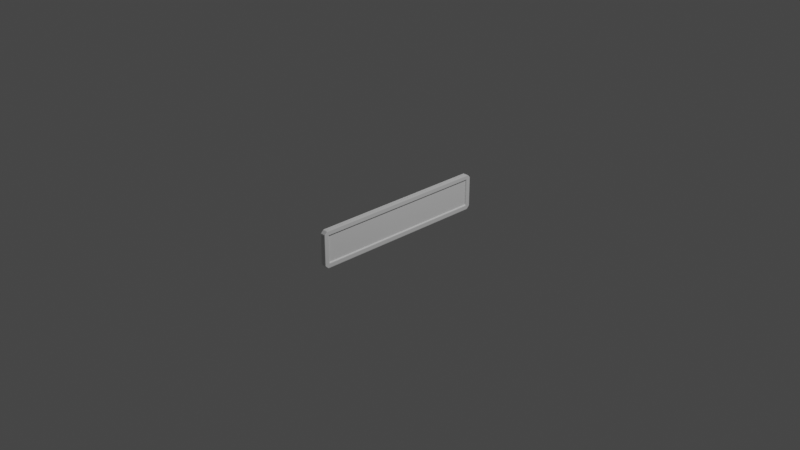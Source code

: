 # Source: clippingPointImpact.blend  (saved by Blender 2.91.10; exported with 4.5.12 LTS)
import bpy
from mathutils import Matrix  # noqa: F401  (used for matrix-valued properties, if any)

bpy.ops.wm.read_factory_settings(use_empty=True)
scene = bpy.context.scene
scene.name = 'Scene'

# ---- collections
col_collection = bpy.data.collections.new('Collection'); scene.collection.children.link(col_collection)

# ---- materials (node trees are filled in below, after node groups)
mat_material = bpy.data.materials.new('Material')
mat_material.alpha_threshold = 0.0
mat_material.use_transparent_shadow = False
mat_material.line_color = (0.0, 0.0, 0.0, 1.0)

# ---- material node trees
mat_material.use_nodes = True; mat_material.node_tree.nodes.clear()
_N = mat_material.node_tree.nodes; _L = mat_material.node_tree.links
n0 = _N.new('ShaderNodeOutputMaterial'); n0.name = 'Material Output'; n0.location = (300, 300)
n1 = _N.new('ShaderNodeBsdfPrincipled'); n1.name = 'Principled BSDF'; n1.location = (10, 300)
n1.distribution = 'GGX'
n1.subsurface_method = 'BURLEY'
n1.inputs[2].default_value = 0.4
n1.inputs[3].default_value = 1.45
n1.inputs[27].default_value = (0.0, 0.0, 0.0, 1.0)
n1.inputs[28].default_value = 1.0
_L.new(n1.outputs[0], n0.inputs[0])
n0.is_active_output = True

# ---- world
world_world = bpy.data.worlds.new('World'); scene.world = world_world
world_world.use_nodes = True; world_world.node_tree.nodes.clear()
_N = world_world.node_tree.nodes; _L = world_world.node_tree.links
n0 = _N.new('ShaderNodeOutputWorld'); n0.name = 'World Output'; n0.location = (300, 300)
n1 = _N.new('ShaderNodeBackground'); n1.name = 'Background'; n1.location = (10, 300)
n1.inputs[0].default_value = (0.05088, 0.05088, 0.05088, 1.0)
_L.new(n1.outputs[0], n0.inputs[0])
n0.is_active_output = True
world_world.color = (0.05088, 0.05088, 0.05088)
world_world.use_sun_shadow = False
world_world.sun_shadow_jitter_overblur = 0.0

# ---- cameras
cam_camera = bpy.data.cameras.new('Camera')
cam_camera.clip_end = 100.0
cam_camera.ortho_scale = 7.314

# ---- lights
light_light = bpy.data.lights.new('Light', 'POINT')
light_light.transmission_factor = 0.0
light_light.energy = 1000.0
light_light.shadow_soft_size = 0.1
light_light.shadow_maximum_resolution = 0.006
light_light.use_absolute_resolution = True

# ---- meshes
me_cube = bpy.data.meshes.new('Cube')
me_cube.from_pydata([(0.1, 0.976, 0.176), (0.1, 0.976, -0.176), (0.1, -0.976, 0.176), (0.1, -0.976, -0.176), (0.05244, 0.9425, 0.1373), (0.05244, 0.9373, 0.1425), (-0.004987, 0.9364, 0.1364), (0.05244, 0.9425, -0.1373), (-0.004987, 0.9364, -0.1364), (0.05244, 0.9373, -0.1425), (0.05244, -0.9425, 0.1373), (-0.004987, -0.9364, 0.1364), (0.05244, -0.9373, 0.1425), (0.05244, -0.9425, -0.1373), (0.05244, -0.9373, -0.1425), (-0.004987, -0.9364, -0.1364), (0.1, 0.9563, 0.1563), (0.09497, 0.9451, 0.1503), (0.09497, 0.9503, 0.1451), (0.09497, 0.9503, -0.1451), (0.09497, 0.9451, -0.1503), (0.1, 0.9563, -0.1563), (0.09497, -0.9503, 0.1451), (0.09497, -0.9451, 0.1503), (0.1, -0.9563, 0.1563), (0.1, -0.9563, -0.1563), (0.09497, -0.9451, -0.1503), (0.09497, -0.9503, -0.1451), (1.49e-08, 0.961, 0.2), (1.49e-08, 0.9697, 0.1964), (1.49e-08, 0.9964, 0.1697), (1.49e-08, 1.0, 0.161), (1.49e-08, 1.0, -0.161), (1.49e-08, 0.9964, -0.1697), (1.49e-08, 0.9697, -0.1964), (1.49e-08, 0.961, -0.2), (1.49e-08, -1.0, 0.161), (1.49e-08, -0.9964, 0.1697), (1.49e-08, -0.9697, 0.1964), (1.49e-08, -0.961, 0.2), (1.49e-08, -0.961, -0.2), (1.49e-08, -0.9697, -0.1964), (1.49e-08, -0.9964, -0.1697), (1.49e-08, -1.0, -0.161), (0.09489, 0.9964, 0.1697), (0.1, 0.9938, 0.1687), (0.09489, 1.0, 0.161), (0.09489, 0.9697, 0.1964), (0.09489, 0.961, 0.2), (0.1, 0.9687, 0.1938), (0.09489, 0.9697, -0.1964), (0.1, 0.9687, -0.1938), (0.09489, 0.961, -0.2), (0.09489, 0.9964, -0.1697), (0.09489, 1.0, -0.161), (0.1, 0.9938, -0.1687), (0.09489, -0.9697, 0.1964), (0.1, -0.9687, 0.1938), (0.09489, -0.961, 0.2), (0.09489, -0.9964, 0.1697), (0.09489, -1.0, 0.161), (0.1, -0.9938, 0.1687), (0.09489, -0.9964, -0.1697), (0.1, -0.9938, -0.1687), (0.09489, -1.0, -0.161), (0.09489, -0.9697, -0.1964), (0.09489, -0.961, -0.2), (0.1, -0.9687, -0.1938), (-0.09723, 0.976, 0.176), (-0.09723, 0.976, -0.176), (-0.09723, -0.976, 0.176), (-0.09723, -0.976, -0.176), (-0.04967, 0.9425, 0.1373), (-0.04967, 0.9373, 0.1425), (0.007756, 0.9364, 0.1364), (-0.04967, 0.9425, -0.1373), (0.007756, 0.9364, -0.1364), (-0.04967, 0.9373, -0.1425), (-0.04967, -0.9425, 0.1373), (0.007756, -0.9364, 0.1364), (-0.04967, -0.9373, 0.1425), (-0.04967, -0.9425, -0.1373), (-0.04967, -0.9373, -0.1425), (0.007756, -0.9364, -0.1364), (-0.09723, 0.9563, 0.1563), (-0.0922, 0.9451, 0.1503), (-0.0922, 0.9503, 0.1451), (-0.0922, 0.9503, -0.1451), (-0.0922, 0.9451, -0.1503), (-0.09723, 0.9563, -0.1563), (-0.0922, -0.9503, 0.1451), (-0.0922, -0.9451, 0.1503), (-0.09723, -0.9563, 0.1563), (-0.09723, -0.9563, -0.1563), (-0.0922, -0.9451, -0.1503), (-0.0922, -0.9503, -0.1451), (0.002769, 0.961, 0.2), (0.002769, 0.9697, 0.1964), (0.002769, 0.9964, 0.1697), (0.002769, 1.0, 0.161), (0.002769, 1.0, -0.161), (0.002769, 0.9964, -0.1697), (0.002769, 0.9697, -0.1964), (0.002769, 0.961, -0.2), (0.002769, -1.0, 0.161), (0.002769, -0.9964, 0.1697), (0.002769, -0.9697, 0.1964), (0.002769, -0.961, 0.2), (0.002769, -0.961, -0.2), (0.002769, -0.9697, -0.1964), (0.002769, -0.9964, -0.1697), (0.002769, -1.0, -0.161), (-0.09212, 0.9964, 0.1697), (-0.09723, 0.9938, 0.1687), (-0.09212, 1.0, 0.161), (-0.09212, 0.9697, 0.1964), (-0.09212, 0.961, 0.2), (-0.09723, 0.9687, 0.1938), (-0.09212, 0.9697, -0.1964), (-0.09723, 0.9687, -0.1938), (-0.09212, 0.961, -0.2), (-0.09212, 0.9964, -0.1697), (-0.09212, 1.0, -0.161), (-0.09723, 0.9938, -0.1687), (-0.09212, -0.9697, 0.1964), (-0.09723, -0.9687, 0.1938), (-0.09212, -0.961, 0.2), (-0.09212, -0.9964, 0.1697), (-0.09212, -1.0, 0.161), (-0.09723, -0.9938, 0.1687), (-0.09212, -0.9964, -0.1697), (-0.09723, -0.9938, -0.1687), (-0.09212, -1.0, -0.161), (-0.09212, -0.9697, -0.1964), (-0.09212, -0.961, -0.2), (-0.09723, -0.9687, -0.1938)], [], [(56, 38, 37, 59), (24, 16, 0, 49, 57, 2), (41, 65, 62, 42), (12, 5, 17, 23), (32, 31, 46, 54), (21, 25, 3, 67, 51, 1), (25, 24, 2, 61, 63, 3), (29, 47, 44, 30), (16, 21, 1, 55, 45, 0), (9, 14, 26, 20), (13, 10, 22, 27), (51, 55, 1), (57, 61, 2), (63, 67, 3), (35, 52, 66, 40), (64, 60, 36, 43), (45, 49, 0), (48, 28, 39, 58), (50, 34, 33, 53), (4, 5, 6), (7, 8, 9), (10, 11, 12), (13, 14, 15), (16, 17, 18), (19, 20, 21), (22, 23, 24), (25, 26, 27), (44, 45, 46), (47, 48, 49), (50, 51, 52), (53, 54, 55), (56, 57, 58), (59, 60, 61), (62, 63, 64), (65, 66, 67), (18, 19, 21, 16), (24, 25, 27, 22), (16, 24, 23, 17), (25, 21, 20, 26), (6, 8, 7, 4), (10, 13, 15, 11), (5, 12, 11, 6), (14, 9, 8, 15), (17, 5, 4, 18), (9, 20, 19, 7), (26, 14, 13, 27), (12, 23, 22, 10), (44, 47, 49, 45), (50, 53, 55, 51), (56, 59, 61, 57), (62, 65, 67, 63), (52, 35, 34, 50), (32, 54, 53, 33), (58, 39, 38, 56), (36, 60, 59, 37), (40, 66, 65, 41), (64, 43, 42, 62), (28, 48, 47, 29), (46, 31, 30, 44), (45, 55, 54, 46), (57, 49, 48, 58), (51, 67, 66, 52), (63, 61, 60, 64), (4, 7, 19, 18), (124, 106, 105, 127), (92, 84, 68, 117, 125, 70), (109, 133, 130, 110), (80, 73, 85, 91), (100, 99, 114, 122), (89, 93, 71, 135, 119, 69), (93, 92, 70, 129, 131, 71), (97, 115, 112, 98), (84, 89, 69, 123, 113, 68), (77, 82, 94, 88), (81, 78, 90, 95), (119, 123, 69), (125, 129, 70), (131, 135, 71), (103, 120, 134, 108), (132, 128, 104, 111), (113, 117, 68), (116, 96, 107, 126), (118, 102, 101, 121), (72, 73, 74), (75, 76, 77), (78, 79, 80), (81, 82, 83), (84, 85, 86), (87, 88, 89), (90, 91, 92), (93, 94, 95), (112, 113, 114), (115, 116, 117), (118, 119, 120), (121, 122, 123), (124, 125, 126), (127, 128, 129), (130, 131, 132), (133, 134, 135), (86, 87, 89, 84), (92, 93, 95, 90), (84, 92, 91, 85), (93, 89, 88, 94), (74, 76, 75, 72), (78, 81, 83, 79), (73, 80, 79, 74), (82, 77, 76, 83), (85, 73, 72, 86), (77, 88, 87, 75), (94, 82, 81, 95), (80, 91, 90, 78), (112, 115, 117, 113), (118, 121, 123, 119), (124, 127, 129, 125), (130, 133, 135, 131), (120, 103, 102, 118), (100, 122, 121, 101), (126, 107, 106, 124), (104, 128, 127, 105), (108, 134, 133, 109), (132, 111, 110, 130), (96, 116, 115, 97), (114, 99, 98, 112), (113, 123, 122, 114), (125, 117, 116, 126), (119, 135, 134, 120), (131, 129, 128, 132), (72, 75, 87, 86)])
_uv = me_cube.uv_layers.new(name='UVMap')
_uv.uv.foreach_set('vector', [0.6227, 0.7628, 0.6227, 1.0, 0.6061, 1.0, 0.6061, 0.7628, 0.5977, 0.7445, 0.5977, 0.5055, 0.61, 0.503, 0.6211, 0.5039, 0.6211, 0.7461, 0.61, 0.747, 0.125, 0.7462, 0.3622, 0.7462, 0.3622, 0.7495, 0.125, 0.7495, 0.589, 0.7422, 0.589, 0.5078, 0.5939, 0.5069, 0.5939, 0.7431, 0.3994, 0.25, 0.6006, 0.25, 0.6006, 0.4872, 0.3994, 0.4872, 0.4023, 0.5055, 0.4023, 0.7445, 0.39, 0.747, 0.3789, 0.7461, 0.3789, 0.5039, 0.39, 0.503, 0.4023, 0.7445, 0.5977, 0.7445, 0.61, 0.747, 0.6054, 0.7492, 0.3946, 0.7492, 0.39, 0.747, 0.6227, 0.25, 0.6227, 0.4872, 0.6061, 0.4872, 0.6061, 0.25, 0.5977, 0.5055, 0.4023, 0.5055, 0.39, 0.503, 0.3946, 0.5008, 0.6054, 0.5008, 0.61, 0.503, 0.411, 0.5078, 0.411, 0.7422, 0.4061, 0.7431, 0.4061, 0.5069, 0.4142, 0.7428, 0.5858, 0.7428, 0.5907, 0.7438, 0.4093, 0.7438, 0.3789, 0.5039, 0.3867, 0.5023, 0.39, 0.503, 0.6211, 0.7461, 0.6054, 0.7492, 0.61, 0.747, 0.3946, 0.7492, 0.3789, 0.7461, 0.39, 0.747, 0.125, 0.5049, 0.3622, 0.5049, 0.3622, 0.7451, 0.125, 0.7451, 0.3994, 0.7628, 0.6006, 0.7628, 0.6006, 1.0, 0.3994, 1.0, 0.6054, 0.5008, 0.6133, 0.5023, 0.61, 0.503, 0.6378, 0.5049, 0.875, 0.5049, 0.875, 0.7451, 0.6378, 0.7451, 0.3622, 0.5038, 0.125, 0.5038, 0.125, 0.5005, 0.3622, 0.5005, 0.5858, 0.5072, 0.589, 0.5078, 0.5853, 0.5079, 0.4142, 0.5072, 0.4147, 0.5079, 0.411, 0.5078, 0.5858, 0.7428, 0.5853, 0.7421, 0.589, 0.7422, 0.4142, 0.7428, 0.411, 0.7422, 0.4147, 0.7421, 0.5977, 0.5055, 0.5939, 0.5069, 0.5907, 0.5062, 0.4093, 0.5062, 0.4061, 0.5069, 0.4023, 0.5055, 0.5907, 0.7438, 0.5939, 0.7431, 0.5977, 0.7445, 0.4023, 0.7445, 0.4061, 0.7431, 0.4093, 0.7438, 0.6061, 0.4872, 0.6066, 0.5, 0.6038, 0.4872, 0.6227, 0.4872, 0.625, 0.4872, 0.6223, 0.5, 0.3622, 0.5038, 0.375, 0.5037, 0.3622, 0.5042, 0.3622, 0.5005, 0.3622, 0.5, 0.375, 0.5005, 0.6227, 0.7628, 0.6223, 0.75, 0.625, 0.7628, 0.6061, 0.7628, 0.6038, 0.7628, 0.6038, 0.75, 0.3622, 0.7495, 0.375, 0.7495, 0.3622, 0.75, 0.3622, 0.7462, 0.3622, 0.7458, 0.375, 0.7458, 0.5907, 0.5062, 0.4093, 0.5062, 0.4023, 0.5055, 0.5977, 0.5055, 0.5977, 0.7445, 0.4023, 0.7445, 0.4093, 0.7438, 0.5907, 0.7438, 0.5977, 0.5055, 0.5977, 0.7445, 0.5939, 0.7431, 0.5939, 0.5069, 0.4023, 0.7445, 0.4023, 0.5055, 0.4061, 0.5069, 0.4061, 0.7431, 0.5853, 0.5079, 0.4147, 0.5079, 0.4142, 0.5072, 0.5858, 0.5072, 0.5858, 0.7428, 0.4142, 0.7428, 0.4147, 0.7421, 0.5853, 0.7421, 0.589, 0.5078, 0.589, 0.7422, 0.5853, 0.7421, 0.5853, 0.5079, 0.411, 0.7422, 0.411, 0.5078, 0.4147, 0.5079, 0.4147, 0.7421, 0.5939, 0.5069, 0.589, 0.5078, 0.5858, 0.5072, 0.5907, 0.5062, 0.411, 0.5078, 0.4061, 0.5069, 0.4093, 0.5062, 0.4142, 0.5072, 0.4061, 0.7431, 0.411, 0.7422, 0.4142, 0.7428, 0.4093, 0.7438, 0.589, 0.7422, 0.5939, 0.7431, 0.5907, 0.7438, 0.5858, 0.7428, 0.6061, 0.4872, 0.6227, 0.4872, 0.6223, 0.5, 0.6066, 0.5, 0.3622, 0.5038, 0.3622, 0.5005, 0.375, 0.5005, 0.375, 0.5037, 0.6227, 0.7628, 0.6061, 0.7628, 0.6066, 0.75, 0.6223, 0.75, 0.3622, 0.7495, 0.3622, 0.7462, 0.375, 0.7463, 0.375, 0.7495, 0.3622, 0.5049, 0.125, 0.5049, 0.125, 0.5038, 0.3622, 0.5038, 0.125, 0.5, 0.3622, 0.5, 0.3622, 0.5005, 0.125, 0.5005, 0.625, 0.7628, 0.625, 1.0, 0.6227, 1.0, 0.6227, 0.7628, 0.6006, 1.0, 0.6006, 0.7628, 0.6061, 0.7628, 0.6061, 1.0, 0.125, 0.7451, 0.3622, 0.7451, 0.3622, 0.7462, 0.125, 0.7462, 0.3622, 0.75, 0.125, 0.75, 0.125, 0.7495, 0.3622, 0.7495, 0.625, 0.25, 0.625, 0.4872, 0.6227, 0.4872, 0.6227, 0.25, 0.6006, 0.4872, 0.6006, 0.25, 0.6061, 0.25, 0.6061, 0.4872, 0.6054, 0.5008, 0.3946, 0.5008, 0.3994, 0.4872, 0.6006, 0.4872, 0.6211, 0.7461, 0.6211, 0.5039, 0.6378, 0.5049, 0.6378, 0.7451, 0.3789, 0.5039, 0.3789, 0.7461, 0.3622, 0.7451, 0.3622, 0.5049, 0.3946, 0.7492, 0.6054, 0.7492, 0.6006, 0.7628, 0.3994, 0.7628, 0.5858, 0.5072, 0.4142, 0.5072, 0.4093, 0.5062, 0.5907, 0.5062, 0.6227, 0.7628, 0.6227, 1.0, 0.6061, 1.0, 0.6061, 0.7628, 0.5977, 0.7445, 0.5977, 0.5055, 0.61, 0.503, 0.6211, 0.5039, 0.6211, 0.7461, 0.61, 0.747, 0.125, 0.7462, 0.3622, 0.7462, 0.3622, 0.7495, 0.125, 0.7495, 0.589, 0.7422, 0.589, 0.5078, 0.5939, 0.5069, 0.5939, 0.7431, 0.3994, 0.25, 0.6006, 0.25, 0.6006, 0.4872, 0.3994, 0.4872, 0.4023, 0.5055, 0.4023, 0.7445, 0.39, 0.747, 0.3789, 0.7461, 0.3789, 0.5039, 0.39, 0.503, 0.4023, 0.7445, 0.5977, 0.7445, 0.61, 0.747, 0.6054, 0.7492, 0.3946, 0.7492, 0.39, 0.747, 0.6227, 0.25, 0.6227, 0.4872, 0.6061, 0.4872, 0.6061, 0.25, 0.5977, 0.5055, 0.4023, 0.5055, 0.39, 0.503, 0.3946, 0.5008, 0.6054, 0.5008, 0.61, 0.503, 0.411, 0.5078, 0.411, 0.7422, 0.4061, 0.7431, 0.4061, 0.5069, 0.4142, 0.7428, 0.5858, 0.7428, 0.5907, 0.7438, 0.4093, 0.7438, 0.3789, 0.5039, 0.3867, 0.5023, 0.39, 0.503, 0.6211, 0.7461, 0.6054, 0.7492, 0.61, 0.747, 0.3946, 0.7492, 0.3789, 0.7461, 0.39, 0.747, 0.125, 0.5049, 0.3622, 0.5049, 0.3622, 0.7451, 0.125, 0.7451, 0.3994, 0.7628, 0.6006, 0.7628, 0.6006, 1.0, 0.3994, 1.0, 0.6054, 0.5008, 0.6133, 0.5023, 0.61, 0.503, 0.6378, 0.5049, 0.875, 0.5049, 0.875, 0.7451, 0.6378, 0.7451, 0.3622, 0.5038, 0.125, 0.5038, 0.125, 0.5005, 0.3622, 0.5005, 0.5858, 0.5072, 0.589, 0.5078, 0.5853, 0.5079, 0.4142, 0.5072, 0.4147, 0.5079, 0.411, 0.5078, 0.5858, 0.7428, 0.5853, 0.7421, 0.589, 0.7422, 0.4142, 0.7428, 0.411, 0.7422, 0.4147, 0.7421, 0.5977, 0.5055, 0.5939, 0.5069, 0.5907, 0.5062, 0.4093, 0.5062, 0.4061, 0.5069, 0.4023, 0.5055, 0.5907, 0.7438, 0.5939, 0.7431, 0.5977, 0.7445, 0.4023, 0.7445, 0.4061, 0.7431, 0.4093, 0.7438, 0.6061, 0.4872, 0.6066, 0.5, 0.6038, 0.4872, 0.6227, 0.4872, 0.625, 0.4872, 0.6223, 0.5, 0.3622, 0.5038, 0.375, 0.5037, 0.3622, 0.5042, 0.3622, 0.5005, 0.3622, 0.5, 0.375, 0.5005, 0.6227, 0.7628, 0.6223, 0.75, 0.625, 0.7628, 0.6061, 0.7628, 0.6038, 0.7628, 0.6038, 0.75, 0.3622, 0.7495, 0.375, 0.7495, 0.3622, 0.75, 0.3622, 0.7462, 0.3622, 0.7458, 0.375, 0.7458, 0.5907, 0.5062, 0.4093, 0.5062, 0.4023, 0.5055, 0.5977, 0.5055, 0.5977, 0.7445, 0.4023, 0.7445, 0.4093, 0.7438, 0.5907, 0.7438, 0.5977, 0.5055, 0.5977, 0.7445, 0.5939, 0.7431, 0.5939, 0.5069, 0.4023, 0.7445, 0.4023, 0.5055, 0.4061, 0.5069, 0.4061, 0.7431, 0.5853, 0.5079, 0.4147, 0.5079, 0.4142, 0.5072, 0.5858, 0.5072, 0.5858, 0.7428, 0.4142, 0.7428, 0.4147, 0.7421, 0.5853, 0.7421, 0.589, 0.5078, 0.589, 0.7422, 0.5853, 0.7421, 0.5853, 0.5079, 0.411, 0.7422, 0.411, 0.5078, 0.4147, 0.5079, 0.4147, 0.7421, 0.5939, 0.5069, 0.589, 0.5078, 0.5858, 0.5072, 0.5907, 0.5062, 0.411, 0.5078, 0.4061, 0.5069, 0.4093, 0.5062, 0.4142, 0.5072, 0.4061, 0.7431, 0.411, 0.7422, 0.4142, 0.7428, 0.4093, 0.7438, 0.589, 0.7422, 0.5939, 0.7431, 0.5907, 0.7438, 0.5858, 0.7428, 0.6061, 0.4872, 0.6227, 0.4872, 0.6223, 0.5, 0.6066, 0.5, 0.3622, 0.5038, 0.3622, 0.5005, 0.375, 0.5005, 0.375, 0.5037, 0.6227, 0.7628, 0.6061, 0.7628, 0.6066, 0.75, 0.6223, 0.75, 0.3622, 0.7495, 0.3622, 0.7462, 0.375, 0.7463, 0.375, 0.7495, 0.3622, 0.5049, 0.125, 0.5049, 0.125, 0.5038, 0.3622, 0.5038, 0.125, 0.5, 0.3622, 0.5, 0.3622, 0.5005, 0.125, 0.5005, 0.625, 0.7628, 0.625, 1.0, 0.6227, 1.0, 0.6227, 0.7628, 0.6006, 1.0, 0.6006, 0.7628, 0.6061, 0.7628, 0.6061, 1.0, 0.125, 0.7451, 0.3622, 0.7451, 0.3622, 0.7462, 0.125, 0.7462, 0.3622, 0.75, 0.125, 0.75, 0.125, 0.7495, 0.3622, 0.7495, 0.625, 0.25, 0.625, 0.4872, 0.6227, 0.4872, 0.6227, 0.25, 0.6006, 0.4872, 0.6006, 0.25, 0.6061, 0.25, 0.6061, 0.4872, 0.6054, 0.5008, 0.3946, 0.5008, 0.3994, 0.4872, 0.6006, 0.4872, 0.6211, 0.7461, 0.6211, 0.5039, 0.6378, 0.5049, 0.6378, 0.7451, 0.3789, 0.5039, 0.3789, 0.7461, 0.3622, 0.7451, 0.3622, 0.5049, 0.3946, 0.7492, 0.6054, 0.7492, 0.6006, 0.7628, 0.3994, 0.7628, 0.5858, 0.5072, 0.4142, 0.5072, 0.4093, 0.5062, 0.5907, 0.5062])
me_cube.materials.append(mat_material)
me_cube.use_remesh_preserve_volume = False
me_cube.use_remesh_preserve_attributes = False
me_cube.use_mirror_vertex_groups = False
me_cube.update()
me_cube_002 = bpy.data.meshes.new('Cube.002')
me_cube_002.from_pydata([(-1.0, -1.0, -1.0), (-1.0, -1.0, 1.0), (-1.0, 1.0, -1.0), (-1.0, 1.0, 1.0), (1.0, -1.0, -1.0), (1.0, -1.0, 1.0), (1.0, 1.0, -1.0), (1.0, 1.0, 1.0)], [], [(0, 1, 3, 2), (2, 3, 7, 6), (6, 7, 5, 4), (4, 5, 1, 0), (2, 6, 4, 0), (7, 3, 1, 5)])
_uv = me_cube_002.uv_layers.new(name='UVMap')
_uv.uv.foreach_set('vector', [0.375, 0.0, 0.625, 0.0, 0.625, 0.25, 0.375, 0.25, 0.375, 0.25, 0.625, 0.25, 0.625, 0.5, 0.375, 0.5, 0.375, 0.5, 0.625, 0.5, 0.625, 0.75, 0.375, 0.75, 0.375, 0.75, 0.625, 0.75, 0.625, 1.0, 0.375, 1.0, 0.125, 0.5, 0.375, 0.5, 0.375, 0.75, 0.125, 0.75, 0.625, 0.5, 0.875, 0.5, 0.875, 0.75, 0.625, 0.75])
me_cube_002.use_remesh_fix_poles = True
me_cube_002.use_remesh_preserve_attributes = False
me_cube_002.use_mirror_vertex_groups = False
me_cube_002.update()

# ---- objects
ob_cube = bpy.data.objects.new('Cube', me_cube)
ob_light = bpy.data.objects.new('Light', light_light)
ob_camera = bpy.data.objects.new('Camera', cam_camera)
ob_cube_001 = bpy.data.objects.new('Cube.001', me_cube_002)

# ---- transforms, parenting, visibility, modifiers, constraints
ob_cube.location = (0.0, 0.0, 0.0)
ob_cube.scale = (0.3, 1.0, 1.0)
ob_cube.lock_rotations_4d = False
ob_cube.empty_display_type = 'ARROWS'
ob_cube.lineart.crease_threshold = 0.0
ob_light.location = (4.076, 1.005, 5.904)
ob_light.rotation_euler = (0.6503, 0.05522, 1.866)
ob_light.lock_rotations_4d = False
ob_light.empty_display_type = 'ARROWS'
ob_light.color = (0.0, 0.0, 0.0, 0.0)
ob_light.lineart.crease_threshold = 0.0
ob_camera.location = (7.359, -6.926, 4.958)
ob_camera.rotation_euler = (1.109, 0.0, 0.8149)
ob_camera.lock_rotations_4d = False
ob_camera.empty_display_type = 'ARROWS'
ob_camera.color = (0.0, 0.0, 0.0, 0.0)
ob_camera.display_type = 'WIRE'
ob_camera.lineart.crease_threshold = 0.0
ob_cube_001.location = (0.0, 0.0, 0.0)
ob_cube_001.scale = (0.01659, 0.9713, 0.1694)
ob_cube_001.lineart.crease_threshold = 0.0

# ---- collection membership
col_collection.objects.link(ob_cube)
col_collection.objects.link(ob_light)
col_collection.objects.link(ob_camera)
col_collection.objects.link(ob_cube_001)

# ---- scene / render settings (as saved in the file)
scene.camera = ob_camera
scene.frame_start = 1; scene.frame_end = 250; scene.frame_set(37)
scene.render.engine = 'BLENDER_EEVEE_NEXT'
scene.cycles.use_denoising = False
scene.cycles.samples = 128
scene.cycles.sampling_pattern = 'TABULATED_SOBOL'
scene.cycles.use_adaptive_sampling = False
scene.cycles.use_light_tree = False
scene.view_settings.view_transform = 'Filmic'
bpy.context.view_layer.update()
